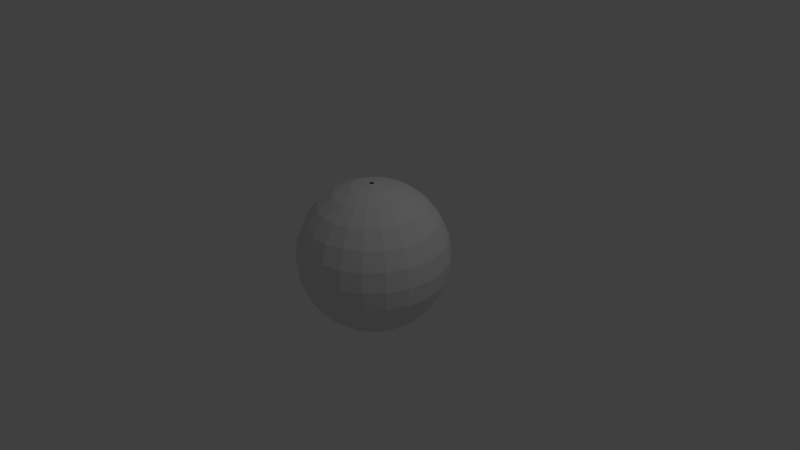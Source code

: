 # Source: world.blend  (saved by Blender 2.77.0; exported with 4.5.12 LTS)
import bpy
from mathutils import Matrix  # noqa: F401  (used for matrix-valued properties, if any)

bpy.ops.wm.read_factory_settings(use_empty=True)
scene = bpy.context.scene
scene.name = 'Scene'

# ---- collections
col_collection_1 = bpy.data.collections.new('Collection 1'); scene.collection.children.link(col_collection_1)

# ---- world
world_world = bpy.data.worlds.new('World'); scene.world = world_world
world_world.color = (0.05088, 0.05088, 0.05088)
world_world.use_sun_shadow = False
world_world.sun_shadow_jitter_overblur = 0.0
world_world.cycles.sampling_method = 'MANUAL'

# ---- cameras
cam_camera = bpy.data.cameras.new('Camera')
cam_camera.clip_end = 100.0
cam_camera.lens = 35.0
cam_camera.sensor_width = 32.0
cam_camera.sensor_height = 18.0
cam_camera.ortho_scale = 7.314
cam_camera.dof.focus_distance = 0.0
cam_camera.dof.aperture_fstop = 128.0

# ---- lights
light_lamp = bpy.data.lights.new('Lamp', 'POINT')
light_lamp.transmission_factor = 0.0
light_lamp.cutoff_distance = 30.0
light_lamp.energy = 100.0
light_lamp.shadow_buffer_clip_start = 1.001
light_lamp.shadow_soft_size = 0.1
light_lamp.shadow_maximum_resolution = 0.006
light_lamp.use_absolute_resolution = True

# ---- meshes
me_sphere = bpy.data.meshes.new('Sphere')
me_sphere.from_pydata([(-0.02962, -6.598e-09, 0.9959), (-0.866, 0.0, 0.5), (-0.866, 0.0, -0.5), (-0.02842, 0.008346, 0.9959), (-0.4797, 0.1409, 0.866), (-0.6785, 0.1992, 0.7071), (-0.8309, 0.244, 0.5), (-0.9268, 0.2721, 0.2588), (-0.9595, 0.2817, 7.55e-08), (-0.9268, 0.2721, -0.2588), (-0.8309, 0.244, -0.5), (-0.6785, 0.1992, -0.7071), (-0.4797, 0.1409, -0.866), (-0.02723, 0.007994, -0.9943), (-0.02492, 0.01602, 0.9959), (-0.4206, 0.2703, 0.866), (-0.5949, 0.3823, 0.7071), (-0.7285, 0.4682, 0.5), (-0.8126, 0.5222, 0.2588), (-0.8413, 0.5406, 7.55e-08), (-0.8126, 0.5222, -0.2588), (-0.7285, 0.4682, -0.5), (-0.5949, 0.3823, -0.7071), (-0.4206, 0.2703, -0.866), (-0.02387, 0.01534, -0.9943), (-0.0194, 0.02239, 0.9959), (-0.3274, 0.3779, 0.866), (-0.4631, 0.5344, 0.7071), (-0.5671, 0.6545, 0.5), (-0.6325, 0.73, 0.2588), (-0.6549, 0.7557, 7.55e-08), (-0.6325, 0.73, -0.2588), (-0.5671, 0.6545, -0.5), (-0.4631, 0.5344, -0.7071), (-0.3274, 0.3779, -0.866), (-0.01858, 0.02144, -0.9943), (-0.01231, 0.02695, 0.9959), (-0.2077, 0.4548, 0.866), (-0.2937, 0.6432, 0.7071), (-0.3598, 0.7878, 0.5), (-0.4013, 0.8786, 0.2588), (-0.4154, 0.9096, 7.55e-08), (-0.4013, 0.8786, -0.2588), (-0.3598, 0.7878, -0.5), (-0.2937, 0.6432, -0.7071), (-0.2077, 0.4548, -0.866), (-0.01179, 0.02581, -0.9943), (-0.004216, 0.02932, 0.9959), (-0.07116, 0.4949, 0.866), (-0.1006, 0.6999, 0.7071), (-0.1232, 0.8572, 0.5), (-0.1375, 0.9561, 0.2588), (-0.1423, 0.9898, 7.55e-08), (-0.1375, 0.9561, -0.2588), (-0.1232, 0.8572, -0.5), (-0.1006, 0.6999, -0.7071), (-0.07116, 0.4949, -0.866), (-0.004039, 0.02809, -0.9943), (0.004215, 0.02932, 0.9959), (0.07116, 0.4949, 0.866), (0.1006, 0.6999, 0.7071), (0.1232, 0.8572, 0.5), (0.1375, 0.9561, 0.2588), (0.1423, 0.9898, 7.55e-08), (0.1375, 0.9561, -0.2588), (0.1232, 0.8572, -0.5), (0.1006, 0.6999, -0.7071), (0.07116, 0.4949, -0.866), (0.004038, 0.02809, -0.9943), (0.01231, 0.02695, 0.9959), (0.2077, 0.4548, 0.866), (0.2937, 0.6432, 0.7071), (0.3598, 0.7878, 0.5), (0.4013, 0.8786, 0.2588), (0.4154, 0.9096, 7.55e-08), (0.4013, 0.8786, -0.2588), (0.3598, 0.7878, -0.5), (0.2937, 0.6432, -0.7071), (0.2077, 0.4548, -0.866), (0.01179, 0.02581, -0.9943), (0.0194, 0.02239, 0.9959), (0.3274, 0.3779, 0.866), (0.4631, 0.5344, 0.7071), (0.5671, 0.6545, 0.5), (0.6325, 0.73, 0.2588), (0.6549, 0.7557, 7.55e-08), (0.6325, 0.73, -0.2588), (0.5671, 0.6545, -0.5), (0.4631, 0.5344, -0.7071), (0.3274, 0.3779, -0.866), (0.01858, 0.02144, -0.9943), (0.02492, 0.01602, 0.9959), (0.4206, 0.2703, 0.866), (0.5949, 0.3823, 0.7071), (0.7285, 0.4682, 0.5), (0.8126, 0.5222, 0.2588), (0.8413, 0.5406, 7.55e-08), (0.8126, 0.5222, -0.2588), (0.7285, 0.4682, -0.5), (0.5949, 0.3823, -0.7071), (0.4206, 0.2703, -0.866), (0.02387, 0.01534, -0.9943), (0.02842, 0.008346, 0.9959), (0.4797, 0.1409, 0.866), (0.6785, 0.1992, 0.7071), (0.8309, 0.244, 0.5), (0.9268, 0.2721, 0.2588), (0.9595, 0.2817, 7.55e-08), (0.9268, 0.2721, -0.2588), (0.8309, 0.244, -0.5), (0.6785, 0.1992, -0.7071), (0.4797, 0.1409, -0.866), (0.02723, 0.007994, -0.9943), (0.02962, -8.069e-09, 0.9959), (0.5, 3.93e-08, 0.866), (0.7071, -2.03e-08, 0.7071), (0.866, -2.03e-08, 0.5), (0.9659, -7.991e-08, 0.2588), (1.0, 6.91e-08, 7.55e-08), (0.9659, -2.03e-08, -0.2588), (0.866, -2.03e-08, -0.5), (0.7071, -5.403e-09, -0.7071), (0.5, 3.93e-08, -0.866), (0.02838, 3.109e-09, -0.9943), (0.02842, -0.008346, 0.9959), (0.4797, -0.1409, 0.866), (0.6785, -0.1992, 0.7071), (0.8309, -0.244, 0.5), (0.9268, -0.2721, 0.2588), (0.9595, -0.2817, 7.55e-08), (0.9268, -0.2721, -0.2588), (0.8309, -0.244, -0.5), (0.6785, -0.1992, -0.7071), (0.4797, -0.1409, -0.866), (0.02723, -0.007994, -0.9943), (0.02492, -0.01602, 0.9959), (0.4206, -0.2703, 0.866), (0.5949, -0.3823, 0.7071), (0.7285, -0.4682, 0.5), (0.8126, -0.5222, 0.2588), (0.8413, -0.5406, 7.55e-08), (0.8126, -0.5222, -0.2588), (0.7285, -0.4682, -0.5), (0.5949, -0.3823, -0.7071), (0.4206, -0.2703, -0.866), (0.02387, -0.01534, -0.9943), (0.0194, -0.02239, 0.9959), (0.3274, -0.3779, 0.866), (0.4631, -0.5344, 0.7071), (0.5671, -0.6545, 0.5), (0.6325, -0.73, 0.2588), (0.6549, -0.7557, 7.55e-08), (0.6325, -0.73, -0.2588), (0.5671, -0.6545, -0.5), (0.4631, -0.5344, -0.7071), (0.3274, -0.3779, -0.866), (0.01858, -0.02144, -0.9943), (0.01231, -0.02695, 0.9959), (0.2077, -0.4548, 0.866), (0.2937, -0.6432, 0.7071), (0.3598, -0.7878, 0.5), (0.4013, -0.8786, 0.2588), (0.4154, -0.9096, 7.55e-08), (0.4013, -0.8786, -0.2588), (0.3598, -0.7878, -0.5), (0.2937, -0.6432, -0.7071), (0.2077, -0.4548, -0.866), (0.01179, -0.02581, -0.9943), (0.004215, -0.02932, 0.9959), (0.07116, -0.4949, 0.866), (0.1006, -0.6999, 0.7071), (0.1232, -0.8572, 0.5), (0.1375, -0.9561, 0.2588), (0.1423, -0.9898, 7.55e-08), (0.1375, -0.9561, -0.2588), (0.1232, -0.8572, -0.5), (0.1006, -0.6999, -0.7071), (0.07116, -0.4949, -0.866), (0.004038, -0.02809, -0.9943), (-0.004216, -0.02932, 0.9959), (-0.07116, -0.4949, 0.866), (-0.1006, -0.6999, 0.7071), (-0.1232, -0.8572, 0.5), (-0.1375, -0.9561, 0.2588), (-0.1423, -0.9898, 7.55e-08), (-0.1375, -0.9561, -0.2588), (-0.1232, -0.8572, -0.5), (-0.1006, -0.6999, -0.7071), (-0.07116, -0.4949, -0.866), (-0.004039, -0.02809, -0.9943), (-0.01231, -0.02695, 0.9959), (-0.2077, -0.4548, 0.866), (-0.2937, -0.6432, 0.7071), (-0.3598, -0.7878, 0.5), (-0.4013, -0.8786, 0.2588), (-0.4154, -0.9096, 7.55e-08), (-0.4013, -0.8786, -0.2588), (-0.3598, -0.7878, -0.5), (-0.2937, -0.6432, -0.7071), (-0.2077, -0.4548, -0.866), (-0.01179, -0.02581, -0.9943), (-0.0194, -0.02239, 0.9959), (-0.3274, -0.3779, 0.866), (-0.4631, -0.5344, 0.7071), (-0.5671, -0.6545, 0.5), (-0.6325, -0.73, 0.2588), (-0.6549, -0.7557, 7.55e-08), (-0.6325, -0.73, -0.2588), (-0.5671, -0.6545, -0.5), (-0.4631, -0.5344, -0.7071), (-0.3274, -0.3779, -0.866), (-0.01858, -0.02144, -0.9943), (-0.02492, -0.01602, 0.9959), (-0.4206, -0.2703, 0.866), (-0.5949, -0.3823, 0.7071), (-0.7285, -0.4682, 0.5), (-0.8126, -0.5222, 0.2588), (-0.8413, -0.5406, 7.55e-08), (-0.8126, -0.5222, -0.2588), (-0.7285, -0.4682, -0.5), (-0.5949, -0.3823, -0.7071), (-0.4206, -0.2703, -0.866), (-0.02387, -0.01534, -0.9943), (-0.02842, -0.008346, 0.9959), (-0.4797, -0.1409, 0.866), (-0.6785, -0.1992, 0.7071), (-0.8309, -0.244, 0.5), (-0.9268, -0.2721, 0.2588), (-0.9595, -0.2817, 7.55e-08), (-0.9268, -0.2721, -0.2588), (-0.8309, -0.244, -0.5), (-0.6785, -0.1992, -0.7071), (-0.4797, -0.1409, -0.866), (-0.02723, -0.007994, -0.9943), (-0.5, -5.403e-09, 0.866), (-0.7071, 5.42e-08, 0.7071), (-0.9659, 1.287e-07, 0.2588), (-1.0, -1.097e-07, 7.55e-08), (-0.9659, -2.03e-08, -0.2588), (-0.7071, 2.44e-08, -0.7071), (-0.5, -5.403e-09, -0.866), (-0.02838, 6.376e-09, -0.9943), (-0.2629, 0.0772, 0.9596), (-0.2305, 0.1482, 0.9596), (-0.1795, 0.2071, 0.9596), (-0.1138, 0.2493, 0.9596), (-0.039, 0.2712, 0.9596), (0.039, 0.2712, 0.9596), (0.1138, 0.2493, 0.9596), (0.1795, 0.2071, 0.9596), (0.2305, 0.1482, 0.9596), (0.2629, 0.0772, 0.9596), (0.274, -9.563e-09, 0.9596), (0.2629, -0.0772, 0.9596), (0.2305, -0.1482, 0.9596), (0.1795, -0.2071, 0.9596), (0.1138, -0.2493, 0.9596), (0.039, -0.2712, 0.9596), (-0.039, -0.2712, 0.9596), (-0.1138, -0.2493, 0.9596), (-0.1795, -0.2071, 0.9596), (-0.2305, -0.1482, 0.9596), (-0.2629, -0.0772, 0.9596), (-0.274, -3.409e-10, 0.9596), (-0.2625, 0.07709, -0.9598), (-0.2302, 0.1479, -0.9598), (-0.1792, 0.2068, -0.9598), (-0.1137, 0.2489, -0.9598), (-0.03894, 0.2708, -0.9598), (0.03894, 0.2708, -0.9598), (0.1137, 0.2489, -0.9598), (0.1792, 0.2068, -0.9598), (0.2302, 0.1479, -0.9598), (0.2625, 0.07709, -0.9598), (0.2736, -2.659e-09, -0.9598), (0.2625, -0.07709, -0.9598), (0.2302, -0.1479, -0.9598), (0.1792, -0.2068, -0.9598), (0.1137, -0.2489, -0.9598), (0.03894, -0.2708, -0.9598), (-0.03894, -0.2708, -0.9598), (-0.1137, -0.2489, -0.9598), (-0.1792, -0.2068, -0.9598), (-0.2302, -0.1479, -0.9598), (-0.2625, -0.07709, -0.9598), (-0.2736, 2.257e-08, -0.9598)], [], [(236, 1, 6, 7), (263, 0, 3, 242), (239, 2, 10, 11), (237, 236, 7, 8), (235, 234, 4, 5), (240, 239, 11, 12), (238, 237, 8, 9), (1, 235, 5, 6), (285, 240, 12, 264), (2, 238, 9, 10), (12, 11, 22, 23), (9, 8, 19, 20), (6, 5, 16, 17), (264, 12, 23, 265), (10, 9, 20, 21), (7, 6, 17, 18), (242, 3, 14, 243), (11, 10, 21, 22), (8, 7, 18, 19), (5, 4, 15, 16), (243, 14, 25, 244), (22, 21, 32, 33), (19, 18, 29, 30), (16, 15, 26, 27), (23, 22, 33, 34), (20, 19, 30, 31), (17, 16, 27, 28), (265, 23, 34, 266), (21, 20, 31, 32), (18, 17, 28, 29), (266, 34, 45, 267), (32, 31, 42, 43), (29, 28, 39, 40), (244, 25, 36, 245), (33, 32, 43, 44), (30, 29, 40, 41), (27, 26, 37, 38), (34, 33, 44, 45), (31, 30, 41, 42), (28, 27, 38, 39), (38, 37, 48, 49), (45, 44, 55, 56), (42, 41, 52, 53), (39, 38, 49, 50), (267, 45, 56, 268), (43, 42, 53, 54), (40, 39, 50, 51), (245, 36, 47, 246), (44, 43, 54, 55), (41, 40, 51, 52), (246, 47, 58, 247), (55, 54, 65, 66), (52, 51, 62, 63), (49, 48, 59, 60), (56, 55, 66, 67), (53, 52, 63, 64), (50, 49, 60, 61), (268, 56, 67, 269), (54, 53, 64, 65), (51, 50, 61, 62), (61, 60, 71, 72), (269, 67, 78, 270), (65, 64, 75, 76), (62, 61, 72, 73), (247, 58, 69, 248), (66, 65, 76, 77), (63, 62, 73, 74), (60, 59, 70, 71), (67, 66, 77, 78), (64, 63, 74, 75), (71, 70, 81, 82), (78, 77, 88, 89), (75, 74, 85, 86), (72, 71, 82, 83), (270, 78, 89, 271), (76, 75, 86, 87), (73, 72, 83, 84), (248, 69, 80, 249), (77, 76, 87, 88), (74, 73, 84, 85), (84, 83, 94, 95), (249, 80, 91, 250), (88, 87, 98, 99), (85, 84, 95, 96), (82, 81, 92, 93), (89, 88, 99, 100), (86, 85, 96, 97), (83, 82, 93, 94), (271, 89, 100, 272), (87, 86, 97, 98), (94, 93, 104, 105), (272, 100, 111, 273), (98, 97, 108, 109), (95, 94, 105, 106), (250, 91, 102, 251), (99, 98, 109, 110), (96, 95, 106, 107), (93, 92, 103, 104), (100, 99, 110, 111), (97, 96, 107, 108), (107, 106, 117, 118), (104, 103, 114, 115), (111, 110, 121, 122), (108, 107, 118, 119), (105, 104, 115, 116), (273, 111, 122, 274), (109, 108, 119, 120), (106, 105, 116, 117), (251, 102, 113, 252), (110, 109, 120, 121), (117, 116, 127, 128), (252, 113, 124, 253), (121, 120, 131, 132), (118, 117, 128, 129), (115, 114, 125, 126), (122, 121, 132, 133), (119, 118, 129, 130), (116, 115, 126, 127), (274, 122, 133, 275), (120, 119, 130, 131), (130, 129, 140, 141), (127, 126, 137, 138), (275, 133, 144, 276), (131, 130, 141, 142), (128, 127, 138, 139), (253, 124, 135, 254), (132, 131, 142, 143), (129, 128, 139, 140), (126, 125, 136, 137), (133, 132, 143, 144), (140, 139, 150, 151), (137, 136, 147, 148), (144, 143, 154, 155), (141, 140, 151, 152), (138, 137, 148, 149), (276, 144, 155, 277), (142, 141, 152, 153), (139, 138, 149, 150), (254, 135, 146, 255), (143, 142, 153, 154), (153, 152, 163, 164), (150, 149, 160, 161), (255, 146, 157, 256), (154, 153, 164, 165), (151, 150, 161, 162), (148, 147, 158, 159), (155, 154, 165, 166), (152, 151, 162, 163), (149, 148, 159, 160), (277, 155, 166, 278), (163, 162, 173, 174), (160, 159, 170, 171), (278, 166, 177, 279), (164, 163, 174, 175), (161, 160, 171, 172), (256, 157, 168, 257), (165, 164, 175, 176), (162, 161, 172, 173), (159, 158, 169, 170), (166, 165, 176, 177), (176, 175, 186, 187), (173, 172, 183, 184), (170, 169, 180, 181), (177, 176, 187, 188), (174, 173, 184, 185), (171, 170, 181, 182), (279, 177, 188, 280), (175, 174, 185, 186), (172, 171, 182, 183), (257, 168, 179, 258), (186, 185, 196, 197), (183, 182, 193, 194), (258, 179, 190, 259), (187, 186, 197, 198), (184, 183, 194, 195), (181, 180, 191, 192), (188, 187, 198, 199), (185, 184, 195, 196), (182, 181, 192, 193), (280, 188, 199, 281), (199, 198, 209, 210), (196, 195, 206, 207), (193, 192, 203, 204), (281, 199, 210, 282), (197, 196, 207, 208), (194, 193, 204, 205), (259, 190, 201, 260), (198, 197, 208, 209), (195, 194, 205, 206), (192, 191, 202, 203), (260, 201, 212, 261), (209, 208, 219, 220), (206, 205, 216, 217), (203, 202, 213, 214), (210, 209, 220, 221), (207, 206, 217, 218), (204, 203, 214, 215), (282, 210, 221, 283), (208, 207, 218, 219), (205, 204, 215, 216), (283, 221, 232, 284), (219, 218, 229, 230), (216, 215, 226, 227), (261, 212, 223, 262), (220, 219, 230, 231), (217, 216, 227, 228), (214, 213, 224, 225), (221, 220, 231, 232), (218, 217, 228, 229), (215, 214, 225, 226), (225, 224, 234, 235), (232, 231, 239, 240), (229, 228, 237, 238), (226, 225, 235, 1), (284, 232, 240, 285), (230, 229, 238, 2), (227, 226, 1, 236), (262, 223, 0, 263), (231, 230, 2, 239), (228, 227, 236, 237), (224, 262, 263, 234), (213, 261, 262, 224), (202, 260, 261, 213), (191, 259, 260, 202), (180, 258, 259, 191), (169, 257, 258, 180), (158, 256, 257, 169), (147, 255, 256, 158), (136, 254, 255, 147), (125, 253, 254, 136), (114, 252, 253, 125), (103, 251, 252, 114), (92, 250, 251, 103), (81, 249, 250, 92), (70, 248, 249, 81), (59, 247, 248, 70), (48, 246, 247, 59), (37, 245, 246, 48), (26, 244, 245, 37), (15, 243, 244, 26), (4, 242, 243, 15), (234, 263, 242, 4), (233, 284, 285, 241), (222, 283, 284, 233), (211, 282, 283, 222), (200, 281, 282, 211), (189, 280, 281, 200), (178, 279, 280, 189), (167, 278, 279, 178), (156, 277, 278, 167), (145, 276, 277, 156), (134, 275, 276, 145), (123, 274, 275, 134), (112, 273, 274, 123), (101, 272, 273, 112), (90, 271, 272, 101), (79, 270, 271, 90), (68, 269, 270, 79), (57, 268, 269, 68), (46, 267, 268, 57), (35, 266, 267, 46), (24, 265, 266, 35), (13, 264, 265, 24), (241, 285, 264, 13)])
_uv = me_sphere.uv_layers.new(name='UVMap')
_uv.uv.foreach_set('vector', [0.7273, 0.5851, 0.7273, 0.67, 0.6818, 0.67, 0.6818, 0.5851, 0.7273, 0.9194, 0.7273, 1.0, 0.6818, 1.0, 0.6818, 0.9194, 0.7273, 0.2455, 0.7273, 0.3304, 0.6818, 0.3304, 0.6818, 0.2455, 0.7273, 0.5002, 0.7273, 0.5851, 0.6818, 0.5851, 0.6818, 0.5002, 0.7273, 0.7549, 0.7273, 0.8398, 0.6818, 0.8398, 0.6818, 0.7549, 0.7273, 0.1606, 0.7273, 0.2455, 0.6818, 0.2455, 0.6818, 0.1606, 0.7273, 0.4153, 0.7273, 0.5002, 0.6818, 0.5002, 0.6818, 0.4153, 0.7273, 0.67, 0.7273, 0.7549, 0.6818, 0.7549, 0.6818, 0.67, 0.7273, 0.08082, 0.7273, 0.1606, 0.6818, 0.1606, 0.6818, 0.08082, 0.7273, 0.3304, 0.7273, 0.4153, 0.6818, 0.4153, 0.6818, 0.3304, 0.6818, 0.1606, 0.6818, 0.2455, 0.6364, 0.2455, 0.6364, 0.1606, 0.6818, 0.4153, 0.6818, 0.5002, 0.6364, 0.5002, 0.6364, 0.4153, 0.6818, 0.67, 0.6818, 0.7549, 0.6364, 0.7549, 0.6364, 0.67, 0.6818, 0.08082, 0.6818, 0.1606, 0.6364, 0.1606, 0.6364, 0.08082, 0.6818, 0.3304, 0.6818, 0.4153, 0.6364, 0.4153, 0.6364, 0.3304, 0.6818, 0.5851, 0.6818, 0.67, 0.6364, 0.67, 0.6364, 0.5851, 0.6818, 0.9194, 0.6818, 1.0, 0.6364, 1.0, 0.6364, 0.9194, 0.6818, 0.2455, 0.6818, 0.3304, 0.6364, 0.3304, 0.6364, 0.2455, 0.6818, 0.5002, 0.6818, 0.5851, 0.6364, 0.5851, 0.6364, 0.5002, 0.6818, 0.7549, 0.6818, 0.8398, 0.6364, 0.8398, 0.6364, 0.7549, 0.6364, 0.9194, 0.6364, 1.0, 0.5909, 1.0, 0.5909, 0.9194, 0.6364, 0.2455, 0.6364, 0.3304, 0.5909, 0.3304, 0.5909, 0.2455, 0.6364, 0.5002, 0.6364, 0.5851, 0.5909, 0.5851, 0.5909, 0.5002, 0.6364, 0.7549, 0.6364, 0.8398, 0.5909, 0.8398, 0.5909, 0.7549, 0.6364, 0.1606, 0.6364, 0.2455, 0.5909, 0.2455, 0.5909, 0.1606, 0.6364, 0.4153, 0.6364, 0.5002, 0.5909, 0.5002, 0.5909, 0.4153, 0.6364, 0.67, 0.6364, 0.7549, 0.5909, 0.7549, 0.5909, 0.67, 0.6364, 0.08082, 0.6364, 0.1606, 0.5909, 0.1606, 0.5909, 0.08082, 0.6364, 0.3304, 0.6364, 0.4153, 0.5909, 0.4153, 0.5909, 0.3304, 0.6364, 0.5851, 0.6364, 0.67, 0.5909, 0.67, 0.5909, 0.5851, 0.5909, 0.08082, 0.5909, 0.1606, 0.5455, 0.1606, 0.5455, 0.08082, 0.5909, 0.3304, 0.5909, 0.4153, 0.5455, 0.4153, 0.5455, 0.3304, 0.5909, 0.5851, 0.5909, 0.67, 0.5455, 0.67, 0.5455, 0.5851, 0.5909, 0.9194, 0.5909, 1.0, 0.5455, 1.0, 0.5455, 0.9194, 0.5909, 0.2455, 0.5909, 0.3304, 0.5455, 0.3304, 0.5455, 0.2455, 0.5909, 0.5002, 0.5909, 0.5851, 0.5455, 0.5851, 0.5455, 0.5002, 0.5909, 0.7549, 0.5909, 0.8398, 0.5455, 0.8398, 0.5455, 0.7549, 0.5909, 0.1606, 0.5909, 0.2455, 0.5455, 0.2455, 0.5455, 0.1606, 0.5909, 0.4153, 0.5909, 0.5002, 0.5455, 0.5002, 0.5455, 0.4153, 0.5909, 0.67, 0.5909, 0.7549, 0.5455, 0.7549, 0.5455, 0.67, 0.5455, 0.7549, 0.5455, 0.8398, 0.5, 0.8398, 0.5, 0.7549, 0.5455, 0.1606, 0.5455, 0.2455, 0.5, 0.2455, 0.5, 0.1606, 0.5455, 0.4153, 0.5455, 0.5002, 0.5, 0.5002, 0.5, 0.4153, 0.5455, 0.67, 0.5455, 0.7549, 0.5, 0.7549, 0.5, 0.67, 0.5455, 0.08082, 0.5455, 0.1606, 0.5, 0.1606, 0.5, 0.08082, 0.5455, 0.3304, 0.5455, 0.4153, 0.5, 0.4153, 0.5, 0.3304, 0.5455, 0.5851, 0.5455, 0.67, 0.5, 0.67, 0.5, 0.5851, 0.5455, 0.9194, 0.5455, 1.0, 0.5, 1.0, 0.5, 0.9194, 0.5455, 0.2455, 0.5455, 0.3304, 0.5, 0.3304, 0.5, 0.2455, 0.5455, 0.5002, 0.5455, 0.5851, 0.5, 0.5851, 0.5, 0.5002, 0.5, 0.9194, 0.5, 1.0, 0.4545, 1.0, 0.4545, 0.9194, 0.5, 0.2455, 0.5, 0.3304, 0.4545, 0.3304, 0.4545, 0.2455, 0.5, 0.5002, 0.5, 0.5851, 0.4545, 0.5851, 0.4545, 0.5002, 0.5, 0.7549, 0.5, 0.8398, 0.4545, 0.8398, 0.4545, 0.7549, 0.5, 0.1606, 0.5, 0.2455, 0.4545, 0.2455, 0.4545, 0.1606, 0.5, 0.4153, 0.5, 0.5002, 0.4545, 0.5002, 0.4545, 0.4153, 0.5, 0.67, 0.5, 0.7549, 0.4545, 0.7549, 0.4545, 0.67, 0.5, 0.08082, 0.5, 0.1606, 0.4545, 0.1606, 0.4545, 0.08082, 0.5, 0.3304, 0.5, 0.4153, 0.4545, 0.4153, 0.4545, 0.3304, 0.5, 0.5851, 0.5, 0.67, 0.4545, 0.67, 0.4545, 0.5851, 0.4545, 0.67, 0.4545, 0.7549, 0.4091, 0.7549, 0.4091, 0.67, 0.4545, 0.08082, 0.4545, 0.1606, 0.4091, 0.1606, 0.4091, 0.08082, 0.4545, 0.3304, 0.4545, 0.4153, 0.4091, 0.4153, 0.4091, 0.3304, 0.4545, 0.5851, 0.4545, 0.67, 0.4091, 0.67, 0.4091, 0.5851, 0.4545, 0.9194, 0.4545, 1.0, 0.4091, 1.0, 0.4091, 0.9194, 0.4545, 0.2455, 0.4545, 0.3304, 0.4091, 0.3304, 0.4091, 0.2455, 0.4545, 0.5002, 0.4545, 0.5851, 0.4091, 0.5851, 0.4091, 0.5002, 0.4545, 0.7549, 0.4545, 0.8398, 0.4091, 0.8398, 0.4091, 0.7549, 0.4545, 0.1606, 0.4545, 0.2455, 0.4091, 0.2455, 0.4091, 0.1606, 0.4545, 0.4153, 0.4545, 0.5002, 0.4091, 0.5002, 0.4091, 0.4153, 0.4091, 0.7549, 0.4091, 0.8398, 0.3636, 0.8398, 0.3636, 0.7549, 0.4091, 0.1606, 0.4091, 0.2455, 0.3636, 0.2455, 0.3636, 0.1606, 0.4091, 0.4153, 0.4091, 0.5002, 0.3636, 0.5002, 0.3636, 0.4153, 0.4091, 0.67, 0.4091, 0.7549, 0.3636, 0.7549, 0.3636, 0.67, 0.4091, 0.08082, 0.4091, 0.1606, 0.3636, 0.1606, 0.3636, 0.08082, 0.4091, 0.3304, 0.4091, 0.4153, 0.3636, 0.4153, 0.3636, 0.3304, 0.4091, 0.5851, 0.4091, 0.67, 0.3636, 0.67, 0.3636, 0.5851, 0.4091, 0.9194, 0.4091, 1.0, 0.3636, 1.0, 0.3636, 0.9194, 0.4091, 0.2455, 0.4091, 0.3304, 0.3636, 0.3304, 0.3636, 0.2455, 0.4091, 0.5002, 0.4091, 0.5851, 0.3636, 0.5851, 0.3636, 0.5002, 0.3636, 0.5851, 0.3636, 0.67, 0.3182, 0.67, 0.3182, 0.5851, 0.3636, 0.9194, 0.3636, 1.0, 0.3182, 1.0, 0.3182, 0.9194, 0.3636, 0.2455, 0.3636, 0.3304, 0.3182, 0.3304, 0.3182, 0.2455, 0.3636, 0.5002, 0.3636, 0.5851, 0.3182, 0.5851, 0.3182, 0.5002, 0.3636, 0.7549, 0.3636, 0.8398, 0.3182, 0.8398, 0.3182, 0.7549, 0.3636, 0.1606, 0.3636, 0.2455, 0.3182, 0.2455, 0.3182, 0.1606, 0.3636, 0.4153, 0.3636, 0.5002, 0.3182, 0.5002, 0.3182, 0.4153, 0.3636, 0.67, 0.3636, 0.7549, 0.3182, 0.7549, 0.3182, 0.67, 0.3636, 0.08082, 0.3636, 0.1606, 0.3182, 0.1606, 0.3182, 0.08082, 0.3636, 0.3304, 0.3636, 0.4153, 0.3182, 0.4153, 0.3182, 0.3304, 0.3182, 0.67, 0.3182, 0.7549, 0.2727, 0.7549, 0.2727, 0.67, 0.3182, 0.08082, 0.3182, 0.1606, 0.2727, 0.1606, 0.2727, 0.08082, 0.3182, 0.3304, 0.3182, 0.4153, 0.2727, 0.4153, 0.2727, 0.3304, 0.3182, 0.5851, 0.3182, 0.67, 0.2727, 0.67, 0.2727, 0.5851, 0.3182, 0.9194, 0.3182, 1.0, 0.2727, 1.0, 0.2727, 0.9194, 0.3182, 0.2455, 0.3182, 0.3304, 0.2727, 0.3304, 0.2727, 0.2455, 0.3182, 0.5002, 0.3182, 0.5851, 0.2727, 0.5851, 0.2727, 0.5002, 0.3182, 0.7549, 0.3182, 0.8398, 0.2727, 0.8398, 0.2727, 0.7549, 0.3182, 0.1606, 0.3182, 0.2455, 0.2727, 0.2455, 0.2727, 0.1606, 0.3182, 0.4153, 0.3182, 0.5002, 0.2727, 0.5002, 0.2727, 0.4153, 0.2727, 0.5002, 0.2727, 0.5851, 0.2273, 0.5851, 0.2273, 0.5002, 0.2727, 0.7549, 0.2727, 0.8398, 0.2273, 0.8398, 0.2273, 0.7549, 0.2727, 0.1606, 0.2727, 0.2455, 0.2273, 0.2455, 0.2273, 0.1606, 0.2727, 0.4153, 0.2727, 0.5002, 0.2273, 0.5002, 0.2273, 0.4153, 0.2727, 0.67, 0.2727, 0.7549, 0.2273, 0.7549, 0.2273, 0.67, 0.2727, 0.08082, 0.2727, 0.1606, 0.2273, 0.1606, 0.2273, 0.08082, 0.2727, 0.3304, 0.2727, 0.4153, 0.2273, 0.4153, 0.2273, 0.3304, 0.2727, 0.5851, 0.2727, 0.67, 0.2273, 0.67, 0.2273, 0.5851, 0.2727, 0.9194, 0.2727, 1.0, 0.2273, 1.0, 0.2273, 0.9194, 0.2727, 0.2455, 0.2727, 0.3304, 0.2273, 0.3304, 0.2273, 0.2455, 0.2273, 0.5851, 0.2273, 0.67, 0.1818, 0.67, 0.1818, 0.5851, 0.2273, 0.9194, 0.2273, 1.0, 0.1818, 1.0, 0.1818, 0.9194, 0.2273, 0.2455, 0.2273, 0.3304, 0.1818, 0.3304, 0.1818, 0.2455, 0.2273, 0.5002, 0.2273, 0.5851, 0.1818, 0.5851, 0.1818, 0.5002, 0.2273, 0.7549, 0.2273, 0.8398, 0.1818, 0.8398, 0.1818, 0.7549, 0.2273, 0.1606, 0.2273, 0.2455, 0.1818, 0.2455, 0.1818, 0.1606, 0.2273, 0.4153, 0.2273, 0.5002, 0.1818, 0.5002, 0.1818, 0.4153, 0.2273, 0.67, 0.2273, 0.7549, 0.1818, 0.7549, 0.1818, 0.67, 0.2273, 0.08082, 0.2273, 0.1606, 0.1818, 0.1606, 0.1818, 0.08082, 0.2273, 0.3304, 0.2273, 0.4153, 0.1818, 0.4153, 0.1818, 0.3304, 0.1818, 0.4153, 0.1818, 0.5002, 0.1364, 0.5002, 0.1364, 0.4153, 0.1818, 0.67, 0.1818, 0.7549, 0.1364, 0.7549, 0.1364, 0.67, 0.1818, 0.08082, 0.1818, 0.1606, 0.1364, 0.1606, 0.1364, 0.08082, 0.1818, 0.3304, 0.1818, 0.4153, 0.1364, 0.4153, 0.1364, 0.3304, 0.1818, 0.5851, 0.1818, 0.67, 0.1364, 0.67, 0.1364, 0.5851, 0.1818, 0.9194, 0.1818, 1.0, 0.1364, 1.0, 0.1364, 0.9194, 0.1818, 0.2455, 0.1818, 0.3304, 0.1364, 0.3304, 0.1364, 0.2455, 0.1818, 0.5002, 0.1818, 0.5851, 0.1364, 0.5851, 0.1364, 0.5002, 0.1818, 0.7549, 0.1818, 0.8398, 0.1364, 0.8398, 0.1364, 0.7549, 0.1818, 0.1606, 0.1818, 0.2455, 0.1364, 0.2455, 0.1364, 0.1606, 0.1364, 0.5002, 0.1364, 0.5851, 0.09091, 0.5851, 0.09091, 0.5002, 0.1364, 0.7549, 0.1364, 0.8398, 0.09091, 0.8398, 0.09091, 0.7549, 0.1364, 0.1606, 0.1364, 0.2455, 0.09091, 0.2455, 0.09091, 0.1606, 0.1364, 0.4153, 0.1364, 0.5002, 0.09091, 0.5002, 0.09091, 0.4153, 0.1364, 0.67, 0.1364, 0.7549, 0.09091, 0.7549, 0.09091, 0.67, 0.1364, 0.08082, 0.1364, 0.1606, 0.09091, 0.1606, 0.09091, 0.08082, 0.1364, 0.3304, 0.1364, 0.4153, 0.09091, 0.4153, 0.09091, 0.3304, 0.1364, 0.5851, 0.1364, 0.67, 0.09091, 0.67, 0.09091, 0.5851, 0.1364, 0.9194, 0.1364, 1.0, 0.09091, 1.0, 0.09091, 0.9194, 0.1364, 0.2455, 0.1364, 0.3304, 0.09091, 0.3304, 0.09091, 0.2455, 0.09091, 0.3304, 0.09091, 0.4153, 0.04546, 0.4153, 0.04546, 0.3304, 0.09091, 0.5851, 0.09091, 0.67, 0.04546, 0.67, 0.04546, 0.5851, 0.09091, 0.9194, 0.09091, 1.0, 0.04545, 1.0, 0.04546, 0.9194, 0.09091, 0.2455, 0.09091, 0.3304, 0.04546, 0.3304, 0.04546, 0.2455, 0.09091, 0.5002, 0.09091, 0.5851, 0.04546, 0.5851, 0.04546, 0.5002, 0.09091, 0.7549, 0.09091, 0.8398, 0.04546, 0.8398, 0.04546, 0.7549, 0.09091, 0.1606, 0.09091, 0.2455, 0.04546, 0.2455, 0.04546, 0.1606, 0.09091, 0.4153, 0.09091, 0.5002, 0.04546, 0.5002, 0.04546, 0.4153, 0.09091, 0.67, 0.09091, 0.7549, 0.04546, 0.7549, 0.04546, 0.67, 0.09091, 0.08082, 0.09091, 0.1606, 0.04546, 0.1606, 0.04546, 0.08082, 0.04546, 0.4153, 0.04546, 0.5002, 2.116e-06, 0.5002, 2.116e-06, 0.4153, 0.04546, 0.67, 0.04546, 0.7549, 2.086e-06, 0.7549, 2.116e-06, 0.67, 0.04546, 0.08082, 0.04546, 0.1606, 2.086e-06, 0.1606, 1.967e-06, 0.08082, 0.04546, 0.3304, 0.04546, 0.4153, 2.116e-06, 0.4153, 2.116e-06, 0.3304, 0.04546, 0.5851, 0.04546, 0.67, 2.116e-06, 0.67, 2.086e-06, 0.5851, 0.04546, 0.9194, 0.04545, 1.0, 1.192e-07, 1.0, 1.937e-06, 0.9194, 0.04546, 0.2455, 0.04546, 0.3304, 2.116e-06, 0.3304, 2.086e-06, 0.2455, 0.04546, 0.5002, 0.04546, 0.5851, 2.086e-06, 0.5851, 2.116e-06, 0.5002, 0.04546, 0.7549, 0.04546, 0.8398, 2.056e-06, 0.8398, 2.086e-06, 0.7549, 0.04546, 0.1606, 0.04546, 0.2455, 2.086e-06, 0.2455, 2.086e-06, 0.1606, 1.0, 0.2455, 1.0, 0.3304, 0.9545, 0.3304, 0.9545, 0.2455, 1.0, 0.5002, 1.0, 0.5851, 0.9545, 0.5851, 0.9545, 0.5002, 1.0, 0.7549, 1.0, 0.8398, 0.9545, 0.8398, 0.9545, 0.7549, 1.0, 0.1606, 1.0, 0.2455, 0.9545, 0.2455, 0.9545, 0.1606, 1.0, 0.4153, 1.0, 0.5002, 0.9545, 0.5002, 0.9545, 0.4153, 1.0, 0.67, 1.0, 0.7549, 0.9545, 0.7549, 0.9545, 0.67, 1.0, 0.08082, 1.0, 0.1606, 0.9545, 0.1606, 0.9545, 0.08082, 1.0, 0.3304, 1.0, 0.4153, 0.9545, 0.4153, 0.9545, 0.3304, 1.0, 0.5851, 1.0, 0.67, 0.9545, 0.67, 0.9545, 0.5851, 1.0, 0.9194, 1.0, 1.0, 0.9545, 1.0, 0.9545, 0.9194, 0.9545, 0.3304, 0.9545, 0.4153, 0.9091, 0.4153, 0.9091, 0.3304, 0.9545, 0.5851, 0.9545, 0.67, 0.9091, 0.67, 0.9091, 0.5851, 0.9545, 0.9194, 0.9545, 1.0, 0.9091, 1.0, 0.9091, 0.9194, 0.9545, 0.2455, 0.9545, 0.3304, 0.9091, 0.3304, 0.9091, 0.2455, 0.9545, 0.5002, 0.9545, 0.5851, 0.9091, 0.5851, 0.9091, 0.5002, 0.9545, 0.7549, 0.9545, 0.8398, 0.9091, 0.8398, 0.9091, 0.7549, 0.9545, 0.1606, 0.9545, 0.2455, 0.9091, 0.2455, 0.9091, 0.1606, 0.9545, 0.4153, 0.9545, 0.5002, 0.9091, 0.5002, 0.9091, 0.4153, 0.9545, 0.67, 0.9545, 0.7549, 0.9091, 0.7549, 0.9091, 0.67, 0.9545, 0.08082, 0.9545, 0.1606, 0.9091, 0.1606, 0.9091, 0.08082, 0.9091, 0.1606, 0.9091, 0.2455, 0.8636, 0.2455, 0.8636, 0.1606, 0.9091, 0.4153, 0.9091, 0.5002, 0.8636, 0.5002, 0.8636, 0.4153, 0.9091, 0.67, 0.9091, 0.7549, 0.8636, 0.7549, 0.8636, 0.67, 0.9091, 0.08082, 0.9091, 0.1606, 0.8636, 0.1606, 0.8636, 0.08082, 0.9091, 0.3304, 0.9091, 0.4153, 0.8636, 0.4153, 0.8636, 0.3304, 0.9091, 0.5851, 0.9091, 0.67, 0.8636, 0.67, 0.8636, 0.5851, 0.9091, 0.9194, 0.9091, 1.0, 0.8636, 1.0, 0.8636, 0.9194, 0.9091, 0.2455, 0.9091, 0.3304, 0.8636, 0.3304, 0.8636, 0.2455, 0.9091, 0.5002, 0.9091, 0.5851, 0.8636, 0.5851, 0.8636, 0.5002, 0.9091, 0.7549, 0.9091, 0.8398, 0.8636, 0.8398, 0.8636, 0.7549, 0.8636, 0.9194, 0.8636, 1.0, 0.8182, 1.0, 0.8182, 0.9194, 0.8636, 0.2455, 0.8636, 0.3304, 0.8182, 0.3304, 0.8182, 0.2455, 0.8636, 0.5002, 0.8636, 0.5851, 0.8182, 0.5851, 0.8182, 0.5002, 0.8636, 0.7549, 0.8636, 0.8398, 0.8182, 0.8398, 0.8182, 0.7549, 0.8636, 0.1606, 0.8636, 0.2455, 0.8182, 0.2455, 0.8182, 0.1606, 0.8636, 0.4153, 0.8636, 0.5002, 0.8182, 0.5002, 0.8182, 0.4153, 0.8636, 0.67, 0.8636, 0.7549, 0.8182, 0.7549, 0.8182, 0.67, 0.8636, 0.08082, 0.8636, 0.1606, 0.8182, 0.1606, 0.8182, 0.08082, 0.8636, 0.3304, 0.8636, 0.4153, 0.8182, 0.4153, 0.8182, 0.3304, 0.8636, 0.5851, 0.8636, 0.67, 0.8182, 0.67, 0.8182, 0.5851, 0.8182, 0.08082, 0.8182, 0.1606, 0.7727, 0.1606, 0.7727, 0.08082, 0.8182, 0.3304, 0.8182, 0.4153, 0.7727, 0.4153, 0.7727, 0.3304, 0.8182, 0.5851, 0.8182, 0.67, 0.7727, 0.67, 0.7727, 0.5851, 0.8182, 0.9194, 0.8182, 1.0, 0.7727, 1.0, 0.7727, 0.9194, 0.8182, 0.2455, 0.8182, 0.3304, 0.7727, 0.3304, 0.7727, 0.2455, 0.8182, 0.5002, 0.8182, 0.5851, 0.7727, 0.5851, 0.7727, 0.5002, 0.8182, 0.7549, 0.8182, 0.8398, 0.7727, 0.8398, 0.7727, 0.7549, 0.8182, 0.1606, 0.8182, 0.2455, 0.7727, 0.2455, 0.7727, 0.1606, 0.8182, 0.4153, 0.8182, 0.5002, 0.7727, 0.5002, 0.7727, 0.4153, 0.8182, 0.67, 0.8182, 0.7549, 0.7727, 0.7549, 0.7727, 0.67, 0.7727, 0.7549, 0.7727, 0.8398, 0.7273, 0.8398, 0.7273, 0.7549, 0.7727, 0.1606, 0.7727, 0.2455, 0.7273, 0.2455, 0.7273, 0.1606, 0.7727, 0.4153, 0.7727, 0.5002, 0.7273, 0.5002, 0.7273, 0.4153, 0.7727, 0.67, 0.7727, 0.7549, 0.7273, 0.7549, 0.7273, 0.67, 0.7727, 0.08082, 0.7727, 0.1606, 0.7273, 0.1606, 0.7273, 0.08082, 0.7727, 0.3304, 0.7727, 0.4153, 0.7273, 0.4153, 0.7273, 0.3304, 0.7727, 0.5851, 0.7727, 0.67, 0.7273, 0.67, 0.7273, 0.5851, 0.7727, 0.9194, 0.7727, 1.0, 0.7273, 1.0, 0.7273, 0.9194, 0.7727, 0.2455, 0.7727, 0.3304, 0.7273, 0.3304, 0.7273, 0.2455, 0.7727, 0.5002, 0.7727, 0.5851, 0.7273, 0.5851, 0.7273, 0.5002, 0.7727, 0.8398, 0.7727, 0.9194, 0.7273, 0.9194, 0.7273, 0.8398, 0.8182, 0.8398, 0.8182, 0.9194, 0.7727, 0.9194, 0.7727, 0.8398, 0.8636, 0.8398, 0.8636, 0.9194, 0.8182, 0.9194, 0.8182, 0.8398, 0.9091, 0.8398, 0.9091, 0.9194, 0.8636, 0.9194, 0.8636, 0.8398, 0.9545, 0.8398, 0.9545, 0.9194, 0.9091, 0.9194, 0.9091, 0.8398, 1.0, 0.8398, 1.0, 0.9194, 0.9545, 0.9194, 0.9545, 0.8398, 0.04546, 0.8398, 0.04546, 0.9194, 1.937e-06, 0.9194, 2.056e-06, 0.8398, 0.09091, 0.8398, 0.09091, 0.9194, 0.04546, 0.9194, 0.04546, 0.8398, 0.1364, 0.8398, 0.1364, 0.9194, 0.09091, 0.9194, 0.09091, 0.8398, 0.1818, 0.8398, 0.1818, 0.9194, 0.1364, 0.9194, 0.1364, 0.8398, 0.2273, 0.8398, 0.2273, 0.9194, 0.1818, 0.9194, 0.1818, 0.8398, 0.2727, 0.8398, 0.2727, 0.9194, 0.2273, 0.9194, 0.2273, 0.8398, 0.3182, 0.8398, 0.3182, 0.9194, 0.2727, 0.9194, 0.2727, 0.8398, 0.3636, 0.8398, 0.3636, 0.9194, 0.3182, 0.9194, 0.3182, 0.8398, 0.4091, 0.8398, 0.4091, 0.9194, 0.3636, 0.9194, 0.3636, 0.8398, 0.4545, 0.8398, 0.4545, 0.9194, 0.4091, 0.9194, 0.4091, 0.8398, 0.5, 0.8398, 0.5, 0.9194, 0.4545, 0.9194, 0.4545, 0.8398, 0.5455, 0.8398, 0.5455, 0.9194, 0.5, 0.9194, 0.5, 0.8398, 0.5909, 0.8398, 0.5909, 0.9194, 0.5455, 0.9194, 0.5455, 0.8398, 0.6364, 0.8398, 0.6364, 0.9194, 0.5909, 0.9194, 0.5909, 0.8398, 0.6818, 0.8398, 0.6818, 0.9194, 0.6364, 0.9194, 0.6364, 0.8398, 0.7273, 0.8398, 0.7273, 0.9194, 0.6818, 0.9194, 0.6818, 0.8398, 0.7727, 0.0, 0.7727, 0.08082, 0.7273, 0.08082, 0.7273, 0.0, 0.8182, 0.0, 0.8182, 0.08082, 0.7727, 0.08082, 0.7727, 0.0, 0.8636, 0.0, 0.8636, 0.08082, 0.8182, 0.08082, 0.8182, 0.0, 0.9091, 0.0, 0.9091, 0.08082, 0.8636, 0.08082, 0.8636, 0.0, 0.9545, 0.0, 0.9545, 0.08082, 0.9091, 0.08082, 0.9091, 0.0, 1.0, 0.0, 1.0, 0.08082, 0.9545, 0.08082, 0.9545, 0.0, 0.04545, 0.0, 0.04546, 0.08082, 1.967e-06, 0.08082, 0.0, 0.0, 0.09091, 0.0, 0.09091, 0.08082, 0.04546, 0.08082, 0.04545, 0.0, 0.1364, 0.0, 0.1364, 0.08082, 0.09091, 0.08082, 0.09091, 0.0, 0.1818, 0.0, 0.1818, 0.08082, 0.1364, 0.08082, 0.1364, 0.0, 0.2273, 0.0, 0.2273, 0.08082, 0.1818, 0.08082, 0.1818, 0.0, 0.2727, 0.0, 0.2727, 0.08082, 0.2273, 0.08082, 0.2273, 0.0, 0.3182, 0.0, 0.3182, 0.08082, 0.2727, 0.08082, 0.2727, 0.0, 0.3636, 0.0, 0.3636, 0.08082, 0.3182, 0.08082, 0.3182, 0.0, 0.4091, 0.0, 0.4091, 0.08082, 0.3636, 0.08082, 0.3636, 0.0, 0.4545, 0.0, 0.4545, 0.08082, 0.4091, 0.08082, 0.4091, 0.0, 0.5, 0.0, 0.5, 0.08082, 0.4545, 0.08082, 0.4545, 0.0, 0.5455, 0.0, 0.5455, 0.08082, 0.5, 0.08082, 0.5, 0.0, 0.5909, 0.0, 0.5909, 0.08082, 0.5455, 0.08082, 0.5455, 0.0, 0.6364, 0.0, 0.6364, 0.08082, 0.5909, 0.08082, 0.5909, 0.0, 0.6818, 0.0, 0.6818, 0.08082, 0.6364, 0.08082, 0.6364, 0.0, 0.7273, 0.0, 0.7273, 0.08082, 0.6818, 0.08082, 0.6818, 0.0])
me_sphere.use_remesh_preserve_volume = False
me_sphere.use_remesh_preserve_attributes = False
me_sphere.use_mirror_vertex_groups = False
me_sphere.update()

# ---- objects
ob_sphere = bpy.data.objects.new('Sphere', me_sphere)
ob_lamp = bpy.data.objects.new('Lamp', light_lamp)
ob_camera = bpy.data.objects.new('Camera', cam_camera)

# ---- transforms, parenting, visibility, modifiers, constraints
ob_sphere.location = (0.0, 0.0, 0.0)
ob_sphere.lineart.crease_threshold = 0.0
ob_lamp.location = (4.076, 1.005, 5.904)
ob_lamp.rotation_euler = (0.6503, 0.05522, 1.866)
ob_lamp.lock_rotations_4d = False
ob_lamp.empty_display_type = 'ARROWS'
ob_lamp.color = (0.0, 0.0, 0.0, 0.0)
ob_lamp.lineart.crease_threshold = 0.0
ob_camera.location = (7.481, -6.508, 5.344)
ob_camera.rotation_euler = (1.109, 0.01082, 0.8149)
ob_camera.lock_rotations_4d = False
ob_camera.empty_display_type = 'ARROWS'
ob_camera.color = (0.0, 0.0, 0.0, 0.0)
ob_camera.display_type = 'WIRE'
ob_camera.lineart.crease_threshold = 0.0

# ---- collection membership
col_collection_1.objects.link(ob_sphere)
col_collection_1.objects.link(ob_lamp)
col_collection_1.objects.link(ob_camera)

# ---- scene / render settings (as saved in the file)
scene.camera = ob_camera
scene.frame_start = 1; scene.frame_end = 250; scene.frame_set(1)
scene.render.engine = 'BLENDER_EEVEE_NEXT'
scene.render.resolution_percentage = 50
scene.render.dither_intensity = 0.0
scene.cycles.use_denoising = False
scene.cycles.samples = 128
scene.cycles.sampling_pattern = 'TABULATED_SOBOL'
scene.cycles.light_sampling_threshold = 0.0
scene.cycles.use_adaptive_sampling = False
scene.cycles.use_light_tree = False
scene.cycles.blur_glossy = 0.0
scene.cycles.sample_clamp_indirect = 0.0
scene.view_settings.view_transform = 'Standard'
bpy.context.view_layer.update()
